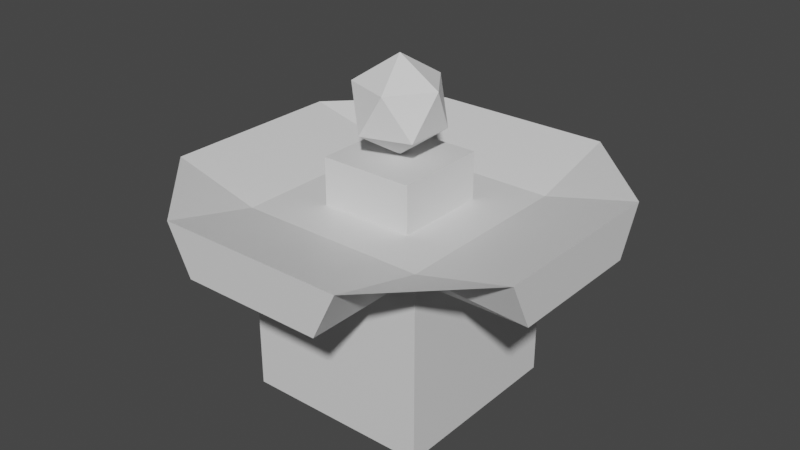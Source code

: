 # Source: Traders.blend  (saved by Blender 3.5.10; exported with 4.5.12 LTS)
import bpy
from mathutils import Matrix  # noqa: F401  (used for matrix-valued properties, if any)

bpy.ops.wm.read_factory_settings(use_empty=True)
scene = bpy.context.scene
scene.name = 'Scene'

# ---- collections
col_collection = bpy.data.collections.new('Collection'); scene.collection.children.link(col_collection)

# ---- materials (node trees are filled in below, after node groups)
mat_material = bpy.data.materials.new('Material')
mat_material.alpha_threshold = 0.0
mat_material.use_transparent_shadow = False
mat_material.roughness = 0.5
mat_material.line_color = (0.0, 0.0, 0.0, 1.0)

# ---- material node trees
mat_material.use_nodes = True; mat_material.node_tree.nodes.clear()
_N = mat_material.node_tree.nodes; _L = mat_material.node_tree.links
n0 = _N.new('ShaderNodeOutputMaterial'); n0.name = 'Material Output'; n0.location = (300, 300)
n1 = _N.new('ShaderNodeBsdfPrincipled'); n1.name = 'Principled BSDF'; n1.location = (10, 300)
n1.distribution = 'GGX'
n1.subsurface_method = 'RANDOM_WALK_SKIN'
n1.inputs[3].default_value = 1.45
n1.inputs[27].default_value = (0.0, 0.0, 0.0, 1.0)
n1.inputs[28].default_value = 1.0
_L.new(n1.outputs[0], n0.inputs[0])
n0.is_active_output = True

# ---- world
world_world = bpy.data.worlds.new('World'); scene.world = world_world
world_world.use_nodes = True; world_world.node_tree.nodes.clear()
_N = world_world.node_tree.nodes; _L = world_world.node_tree.links
n0 = _N.new('ShaderNodeOutputWorld'); n0.name = 'World Output'; n0.location = (300, 300)
n1 = _N.new('ShaderNodeBackground'); n1.name = 'Background'; n1.location = (10, 300)
n1.inputs[0].default_value = (0.05088, 0.05088, 0.05088, 1.0)
_L.new(n1.outputs[0], n0.inputs[0])
n0.is_active_output = True
world_world.color = (0.05088, 0.05088, 0.05088)
world_world.use_sun_shadow = False
world_world.sun_shadow_jitter_overblur = 0.0

# ---- meshes
me_cube = bpy.data.meshes.new('Cube')
me_cube.from_pydata([(1.0, 0.75, 0.75), (1.0, -0.75, 0.75), (-1.0, 0.75, 0.75), (-1.0, 0.75, -0.75), (-1.0, -0.75, 0.75), (-1.0, -0.75, -0.75), (0.75, 1.0, 0.75), (-0.75, -1.0, 0.75), (0.75, -1.0, 0.75), (-0.75, 1.0, 0.75), (-1.0, 1.0, -1.0), (1.0, 1.0, 1.0), (-1.0, -1.0, -1.0), (-1.0, -1.0, 1.0), (1.0, -1.0, 1.0), (-1.0, 1.0, 1.0), (-1.0, 1.0, -1.0), (-1.0, -1.0, -1.0), (-1.0, 0.75, -0.75), (-1.0, -0.75, -0.75), (-1.0, -1.0, 1.0), (-1.0, 1.0, 1.0), (-1.0, -0.75, 0.75), (-1.0, 0.75, 0.75), (-2.0, -1.0, 1.25), (-2.0, 1.0, 1.25), (-2.0, -0.75, 0.75), (-2.0, 0.75, 0.75), (1.0, -2.0, 1.25), (-1.0, -2.0, 1.25), (0.75, -2.0, 0.75), (-0.75, -2.0, 0.75), (2.0, 1.0, 1.25), (2.0, -1.0, 1.25), (2.0, 0.75, 0.75), (2.0, -0.75, 0.75), (-1.0, 2.0, 1.25), (1.0, 2.0, 1.25), (-0.75, 2.0, 0.75), (0.75, 2.0, 0.75), (1.0, -1.0, 1.0), (-1.0, -1.0, 1.0), (1.0, 1.0, 1.0), (-1.0, 1.0, 1.0), (0.5, -0.5, 1.0), (-0.5, -0.5, 1.0), (0.5, 0.5, 1.0), (-0.5, 0.5, 1.0), (1.0, -1.0, 1.0), (-1.0, -1.0, 1.0), (1.0, 1.0, 1.0), (-1.0, 1.0, 1.0)], [], [(15, 13, 41, 43), (10, 12, 17, 16), (1, 0, 34, 35), (4, 13, 20, 22), (8, 14, 28, 30), (6, 9, 38, 39), (12, 5, 19, 17), (5, 3, 18, 19), (3, 10, 16, 18), (20, 21, 25, 24), (13, 15, 21, 20), (2, 4, 22, 23), (15, 2, 23, 21), (27, 26, 24, 25), (21, 23, 27, 25), (23, 22, 26, 27), (22, 20, 24, 26), (31, 30, 28, 29), (14, 13, 29, 28), (7, 8, 30, 31), (13, 7, 31, 29), (35, 34, 32, 33), (14, 1, 35, 33), (0, 11, 32, 34), (11, 14, 33, 32), (39, 38, 36, 37), (11, 6, 39, 37), (15, 11, 37, 36), (9, 15, 36, 38), (14, 28, 33), (11, 32, 37), (36, 25, 21, 15), (13, 20, 24, 29), (40, 42, 50, 48), (14, 11, 42, 40), (11, 15, 43, 42), (13, 14, 40, 41), (43, 41, 49, 51), (41, 40, 48, 49), (42, 43, 51, 50), (44, 45, 49, 48), (46, 44, 48, 50), (45, 47, 51, 49), (47, 46, 50, 51)])
_uv = me_cube.uv_layers.new(name='UVMap')
_uv.uv.foreach_set('vector', [0.875, 0.5, 0.875, 0.75, 0.875, 0.75, 0.875, 0.5, 0.125, 0.5, 0.125, 0.75, 0.125, 0.75, 0.125, 0.5, 0.5937, 0.7188, 0.5938, 0.5312, 0.5938, 0.5312, 0.5937, 0.7188, 0.5938, 0.03125, 0.625, 0.0, 0.625, 0.0, 0.5938, 0.03125, 0.5938, 0.7813, 0.625, 0.75, 0.625, 0.75, 0.5938, 0.7813, 0.5937, 0.4688, 0.5938, 0.2812, 0.5938, 0.2812, 0.5937, 0.4688, 0.375, 0.0, 0.4063, 0.03125, 0.4063, 0.03125, 0.375, 0.0, 0.4063, 0.03125, 0.4063, 0.2188, 0.4063, 0.2188, 0.4063, 0.03125, 0.4063, 0.2188, 0.375, 0.25, 0.375, 0.25, 0.4063, 0.2188, 0.875, 0.75, 0.875, 0.5, 0.875, 0.5, 0.875, 0.75, 0.875, 0.75, 0.875, 0.5, 0.875, 0.5, 0.875, 0.75, 0.5937, 0.2188, 0.5938, 0.03125, 0.5938, 0.03125, 0.5937, 0.2188, 0.625, 0.25, 0.5937, 0.2188, 0.5937, 0.2188, 0.625, 0.25, 0.5937, 0.2188, 0.5938, 0.03125, 0.625, 0.0, 0.625, 0.25, 0.625, 0.25, 0.5937, 0.2188, 0.5937, 0.2188, 0.625, 0.25, 0.5937, 0.2188, 0.5938, 0.03125, 0.5938, 0.03125, 0.5937, 0.2188, 0.5938, 0.03125, 0.625, 0.0, 0.625, 0.0, 0.5938, 0.03125, 0.5937, 0.9688, 0.5938, 0.7813, 0.625, 0.75, 0.625, 1.0, 0.625, 0.75, 0.875, 0.75, 0.875, 0.75, 0.625, 0.75, 0.5937, 0.9688, 0.5938, 0.7813, 0.5938, 0.7813, 0.5937, 0.9688, 0.625, 1.0, 0.5937, 0.9688, 0.5937, 0.9688, 0.625, 1.0, 0.5937, 0.7188, 0.5938, 0.5312, 0.625, 0.5, 0.625, 0.75, 0.625, 0.75, 0.5937, 0.7188, 0.5937, 0.7188, 0.625, 0.75, 0.5938, 0.5312, 0.625, 0.5, 0.625, 0.5, 0.5938, 0.5312, 0.625, 0.5, 0.625, 0.75, 0.625, 0.75, 0.625, 0.5, 0.5937, 0.4688, 0.5938, 0.2812, 0.625, 0.25, 0.625, 0.5, 0.625, 0.5, 0.5937, 0.4688, 0.5937, 0.4688, 0.625, 0.5, 0.875, 0.5, 0.625, 0.5, 0.625, 0.5, 0.875, 0.5, 0.5938, 0.2812, 0.625, 0.25, 0.625, 0.25, 0.5938, 0.2812, 0.625, 0.75, 0.625, 0.75, 0.625, 0.75, 0.625, 0.5, 0.625, 0.5, 0.625, 0.5, 0.0, 0.0, 0.0, 0.0, 0.0, 0.0, 0.0, 0.0, 0.0, 0.0, 0.0, 0.0, 0.0, 0.0, 0.0, 0.0, 0.625, 0.75, 0.625, 0.5, 0.625, 0.5, 0.625, 0.75, 0.625, 0.75, 0.625, 0.5, 0.625, 0.5, 0.625, 0.75, 0.625, 0.5, 0.875, 0.5, 0.875, 0.5, 0.625, 0.5, 0.875, 0.75, 0.625, 0.75, 0.625, 0.75, 0.875, 0.75, 0.875, 0.5, 0.875, 0.75, 0.875, 0.75, 0.875, 0.5, 0.875, 0.75, 0.625, 0.75, 0.625, 0.75, 0.875, 0.75, 0.625, 0.5, 0.875, 0.5, 0.875, 0.5, 0.625, 0.5, 0.6875, 0.6875, 0.8125, 0.6875, 0.875, 0.75, 0.625, 0.75, 0.6875, 0.5625, 0.6875, 0.6875, 0.625, 0.75, 0.625, 0.5, 0.8125, 0.6875, 0.8125, 0.5625, 0.875, 0.5, 0.875, 0.75, 0.8125, 0.5625, 0.6875, 0.5625, 0.625, 0.5, 0.875, 0.5])
me_cube.materials.append(mat_material)
me_cube.use_mirror_vertex_groups = False
me_cube.update()
me_icosphere_001 = bpy.data.meshes.new('Icosphere.001')
me_icosphere_001.from_pydata([(0.0, 0.0, -0.5), (0.3618, -0.2629, -0.2236), (-0.1382, -0.4253, -0.2236), (-0.4472, 0.0, -0.2236), (-0.1382, 0.4253, -0.2236), (0.3618, 0.2629, -0.2236), (0.1382, -0.4253, 0.2236), (-0.3618, -0.2629, 0.2236), (-0.3618, 0.2629, 0.2236), (0.1382, 0.4253, 0.2236), (0.4472, 0.0, 0.2236), (0.0, 0.0, 0.5)], [], [(0, 1, 2), (1, 0, 5), (0, 2, 3), (0, 3, 4), (0, 4, 5), (1, 5, 10), (2, 1, 6), (3, 2, 7), (4, 3, 8), (5, 4, 9), (1, 10, 6), (2, 6, 7), (3, 7, 8), (4, 8, 9), (5, 9, 10), (6, 10, 11), (7, 6, 11), (8, 7, 11), (9, 8, 11), (10, 9, 11)])
_uv = me_icosphere_001.uv_layers.new(name='UVMap')
_uv.uv.foreach_set('vector', [0.1818, 0.0, 0.2727, 0.1575, 0.09091, 0.1575, 0.2727, 0.1575, 0.3636, 0.0, 0.4545, 0.1575, 0.9091, 0.0, 1.0, 0.1575, 0.8182, 0.1575, 0.7273, 0.0, 0.8182, 0.1575, 0.6364, 0.1575, 0.5455, 0.0, 0.6364, 0.1575, 0.4545, 0.1575, 0.2727, 0.1575, 0.4545, 0.1575, 0.3636, 0.3149, 0.09091, 0.1575, 0.2727, 0.1575, 0.1818, 0.3149, 0.8182, 0.1575, 1.0, 0.1575, 0.9091, 0.3149, 0.6364, 0.1575, 0.8182, 0.1575, 0.7273, 0.3149, 0.4545, 0.1575, 0.6364, 0.1575, 0.5455, 0.3149, 0.2727, 0.1575, 0.3636, 0.3149, 0.1818, 0.3149, 0.09091, 0.1575, 0.1818, 0.3149, 0.0, 0.3149, 0.8182, 0.1575, 0.9091, 0.3149, 0.7273, 0.3149, 0.6364, 0.1575, 0.7273, 0.3149, 0.5455, 0.3149, 0.4545, 0.1575, 0.5455, 0.3149, 0.3636, 0.3149, 0.1818, 0.3149, 0.3636, 0.3149, 0.2727, 0.4724, 0.0, 0.3149, 0.1818, 0.3149, 0.09091, 0.4724, 0.7273, 0.3149, 0.9091, 0.3149, 0.8182, 0.4724, 0.5455, 0.3149, 0.7273, 0.3149, 0.6364, 0.4724, 0.3636, 0.3149, 0.5455, 0.3149, 0.4545, 0.4724])
me_icosphere_001.update()
me_cube_001 = bpy.data.meshes.new('Cube.001')
me_cube_001.from_pydata([(1.0, 0.75, 0.75), (1.0, 0.75, -0.75), (1.0, -0.75, 0.75), (1.0, -0.75, -0.75), (-1.0, 0.75, 0.75), (-1.0, 0.75, -0.75), (-1.0, -0.75, 0.75), (-1.0, -0.75, -0.75), (-0.75, 1.0, -0.75), (-0.75, -1.0, -0.75), (0.75, 1.0, 0.75), (0.75, 1.0, -0.75), (-0.75, -1.0, 0.75), (0.75, -1.0, 0.75), (0.75, -1.0, -0.75), (-0.75, 1.0, 0.75), (1.0, 1.0, -1.0), (-1.0, 1.0, -1.0), (1.0, 1.0, 1.0), (-1.0, -1.0, -1.0), (-1.0, -1.0, 1.0), (1.0, -1.0, 1.0), (1.0, -1.0, -1.0), (-1.0, 1.0, 1.0), (-1.0, 1.0, -1.0), (-1.0, -1.0, -1.0), (-1.0, 0.75, -0.75), (-1.0, -0.75, -0.75), (0.5, -0.5, 1.0), (-0.5, -0.5, 1.0), (0.5, 0.5, 1.0), (-0.5, 0.5, 1.0), (0.5, -0.5, 1.5), (-0.5, -0.5, 1.5), (0.5, 0.5, 1.5), (-0.5, 0.5, 1.5)], [], [(14, 13, 12, 9), (7, 6, 4, 5), (17, 16, 22, 19), (1, 0, 2, 3), (8, 15, 10, 11), (0, 1, 16, 18), (6, 7, 19, 20), (3, 2, 21, 22), (5, 4, 23, 17), (1, 3, 22, 16), (8, 11, 16, 17), (11, 10, 18, 16), (9, 12, 20, 19), (13, 14, 22, 21), (15, 8, 17, 23), (14, 9, 19, 22), (27, 26, 24, 25), (31, 29, 33, 35), (34, 35, 33, 32), (29, 28, 32, 33), (30, 31, 35, 34), (28, 30, 34, 32)])
_uv = me_cube_001.uv_layers.new(name='UVMap')
_uv.uv.foreach_set('vector', [0.4063, 0.7813, 0.5938, 0.7813, 0.5937, 0.9688, 0.4063, 0.9688, 0.4063, 0.03125, 0.5938, 0.03125, 0.5937, 0.2188, 0.4063, 0.2188, 0.125, 0.5, 0.375, 0.5, 0.375, 0.75, 0.125, 0.75, 0.4063, 0.5312, 0.5938, 0.5312, 0.5937, 0.7188, 0.4063, 0.7188, 0.4063, 0.2812, 0.5938, 0.2812, 0.5937, 0.4688, 0.4063, 0.4688, 0.5938, 0.5312, 0.4063, 0.5312, 0.375, 0.5, 0.625, 0.5, 0.5938, 0.03125, 0.4063, 0.03125, 0.375, 0.0, 0.625, 0.0, 0.4063, 0.7188, 0.5937, 0.7188, 0.625, 0.75, 0.375, 0.75, 0.4063, 0.2188, 0.5937, 0.2188, 0.625, 0.25, 0.375, 0.25, 0.4063, 0.5312, 0.4063, 0.7188, 0.375, 0.75, 0.375, 0.5, 0.4063, 0.2812, 0.4063, 0.4688, 0.375, 0.5, 0.375, 0.25, 0.4063, 0.4688, 0.5937, 0.4688, 0.625, 0.5, 0.375, 0.5, 0.4063, 0.9688, 0.5937, 0.9688, 0.625, 1.0, 0.375, 1.0, 0.5938, 0.7813, 0.4063, 0.7813, 0.375, 0.75, 0.625, 0.75, 0.5938, 0.2812, 0.4063, 0.2812, 0.375, 0.25, 0.625, 0.25, 0.4063, 0.7813, 0.4063, 0.9688, 0.375, 1.0, 0.375, 0.75, 0.4063, 0.03125, 0.4063, 0.2188, 0.375, 0.25, 0.375, 0.0, 0.8125, 0.5625, 0.8125, 0.6875, 0.8125, 0.6875, 0.8125, 0.5625, 0.6875, 0.5625, 0.8125, 0.5625, 0.8125, 0.6875, 0.6875, 0.6875, 0.8125, 0.6875, 0.6875, 0.6875, 0.6875, 0.6875, 0.8125, 0.6875, 0.6875, 0.5625, 0.8125, 0.5625, 0.8125, 0.5625, 0.6875, 0.5625, 0.6875, 0.6875, 0.6875, 0.5625, 0.6875, 0.5625, 0.6875, 0.6875])
me_cube_001.materials.append(mat_material)
me_cube_001.use_mirror_vertex_groups = False
me_cube_001.update()

# ---- objects
ob_cube = bpy.data.objects.new('Cube', me_cube)
ob_icosphere = bpy.data.objects.new('Icosphere', me_icosphere_001)
ob_cube_001 = bpy.data.objects.new('Cube.001', me_cube_001)

# ---- transforms, parenting, visibility, modifiers, constraints
ob_cube.location = (0.0, 0.0, 1.0)
ob_cube.lock_rotations_4d = False
ob_cube.empty_display_type = 'ARROWS'
ob_cube.lineart.crease_threshold = 0.0
ob_icosphere.location = (0.0, 0.0, 3.0)
ob_cube_001.location = (0.0, 0.0, 1.0)
ob_cube_001.lock_rotations_4d = False
ob_cube_001.empty_display_type = 'ARROWS'
ob_cube_001.lineart.crease_threshold = 0.0

# ---- collection membership
col_collection.objects.link(ob_cube)
col_collection.objects.link(ob_icosphere)
col_collection.objects.link(ob_cube_001)

# ---- scene / render settings (as saved in the file)
scene.frame_start = 1; scene.frame_end = 250; scene.frame_set(0)
scene.render.engine = 'BLENDER_EEVEE_NEXT'
scene.cycles.sampling_pattern = 'TABULATED_SOBOL'
scene.view_settings.view_transform = 'Filmic'
bpy.context.view_layer.update()

# ---- added for rendering (the .blend has no active camera and no usable light): camera, sun
cam_auto = bpy.data.cameras.new('AutoCamera')
cam_auto.lens = 50.0
cam_auto.sensor_width = 36.0
cam_auto.clip_end = 1000.0
ob_auto_camera = bpy.data.objects.new('AutoCamera', cam_auto)
scene.collection.objects.link(ob_auto_camera)
ob_auto_camera.location = (6.15466, -7.38559, 6.67373)
ob_auto_camera.rotation_euler = (1.09748, -7.21219e-08, 0.694738)
scene.camera = ob_auto_camera
light_auto_sun = bpy.data.lights.new('AutoSun', 'SUN')
light_auto_sun.energy = 3.0
light_auto_sun.angle = 0.0523599
ob_auto_sun = bpy.data.objects.new('AutoSun', light_auto_sun)
scene.collection.objects.link(ob_auto_sun)
ob_auto_sun.rotation_euler = (0.872665, 0.174533, 0.523599)
bpy.context.view_layer.update()
